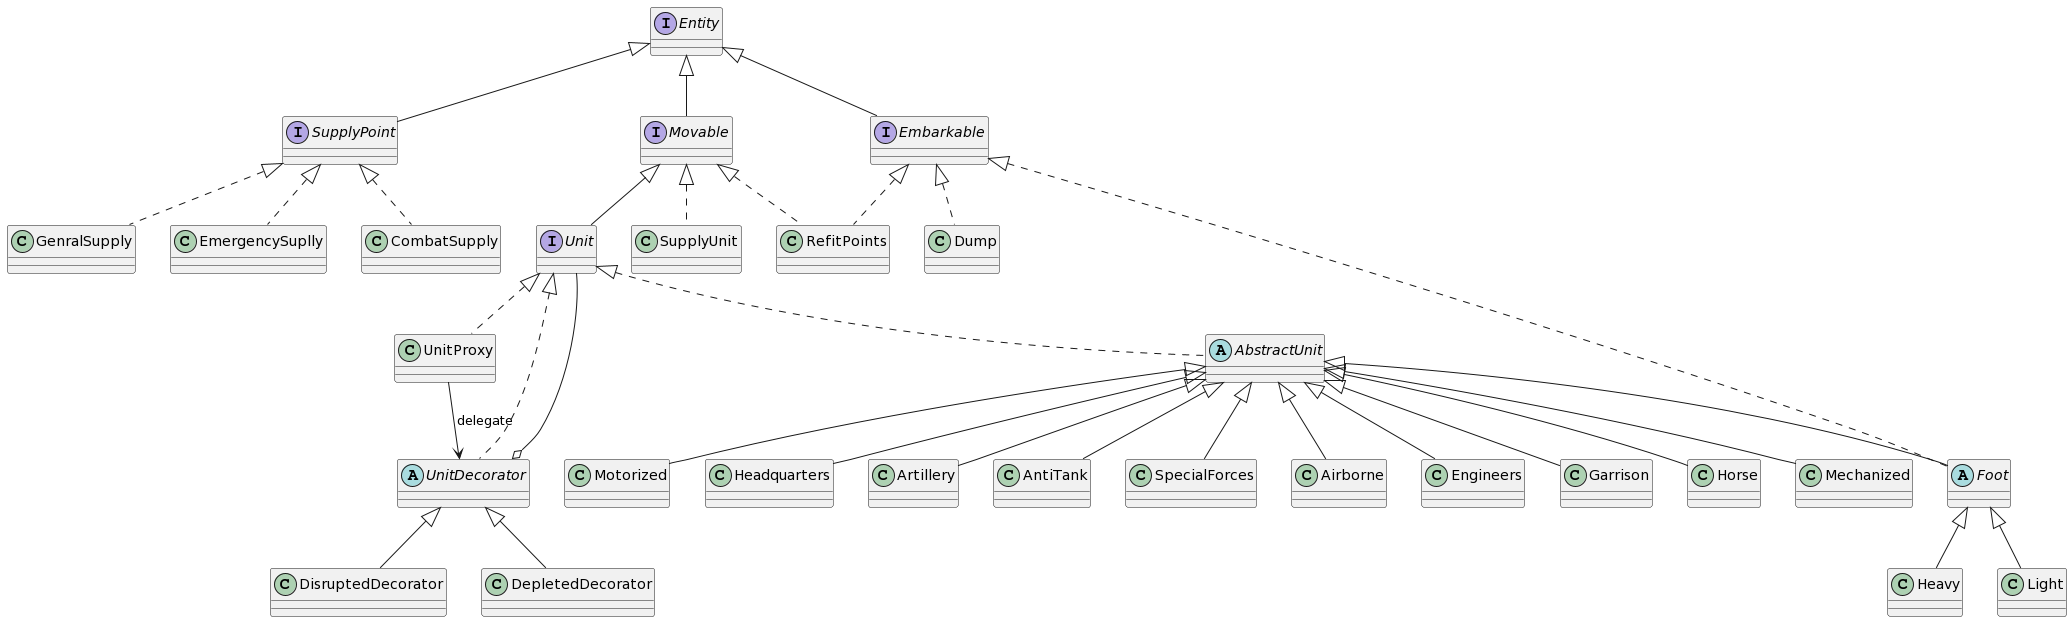

The diagram above was rendered by PlantUML. Its source (embedded in the PNG):
@startuml
interface SupplyPoint extends Entity
class GenralSupply implements SupplyPoint
class EmergencySuplly implements SupplyPoint
class CombatSupply implements SupplyPoint

interface Embarkable extends Entity
class RefitPoints implements Embarkable
class RefitPoints implements Movable
class Dump implements Embarkable

interface Movable extends Entity
class SupplyUnit implements Movable

interface Unit extends Movable
abstract AbstractUnit implements Unit


abstract UnitDecorator implements Unit
UnitDecorator o-- Unit
class DisruptedDecorator extends UnitDecorator
class DepletedDecorator extends UnitDecorator

class UnitProxy implements Unit
UnitProxy --> UnitDecorator : delegate

abstract Foot implements Embarkable
abstract Foot extends AbstractUnit
class Heavy extends Foot
class Light extends Foot


class Horse extends AbstractUnit
class Mechanized extends AbstractUnit
class Motorized extends AbstractUnit
class Headquarters extends AbstractUnit
class Artillery extends AbstractUnit
class AntiTank extends AbstractUnit
class SpecialForces extends AbstractUnit
class Airborne extends AbstractUnit
class Engineers extends AbstractUnit
class Garrison extends AbstractUnit
@enduml